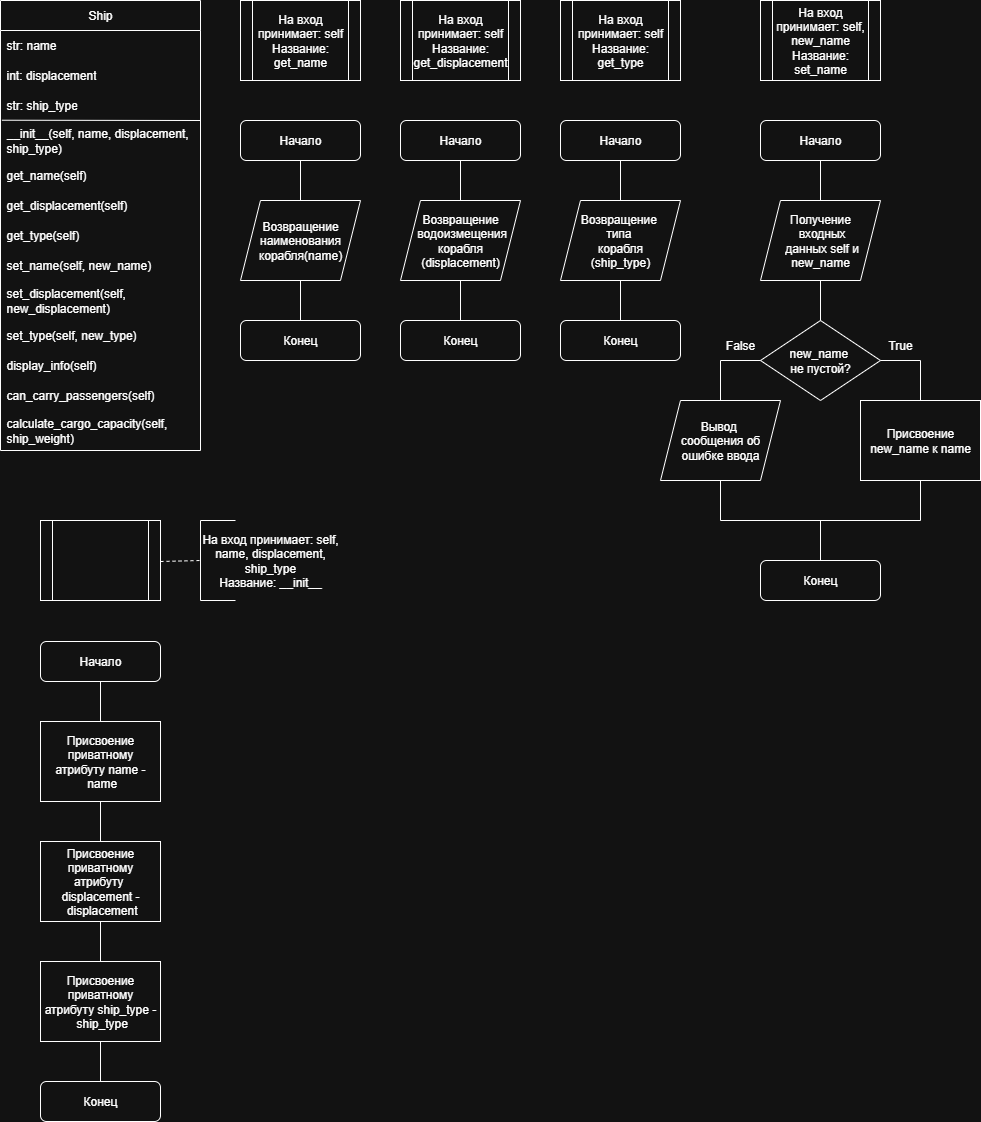

The diagram above was exported from draw.io. Its source (the exported page's mxGraphModel, read from the mxfile embedded in the PNG):
<mxGraphModel dx="1097" dy="626" grid="1" gridSize="10" guides="1" tooltips="1" connect="1" arrows="1" fold="1" page="1" pageScale="1" pageWidth="827" pageHeight="1169" math="0" shadow="0">
  <root>
    <mxCell id="0" />
    <mxCell id="1" parent="0" />
    <mxCell id="v4Fci4Izxjnqzp7hmHTZ-1" value="Начало" style="rounded=1;whiteSpace=wrap;html=1;" vertex="1" parent="1">
      <mxGeometry x="320" y="920" width="120" height="40" as="geometry" />
    </mxCell>
    <mxCell id="v4Fci4Izxjnqzp7hmHTZ-2" value="" style="endArrow=none;html=1;rounded=0;entryX=0.5;entryY=1;entryDx=0;entryDy=0;" edge="1" parent="1" target="v4Fci4Izxjnqzp7hmHTZ-1">
      <mxGeometry width="50" height="50" relative="1" as="geometry">
        <mxPoint x="380" y="1000" as="sourcePoint" />
        <mxPoint x="480" y="1140" as="targetPoint" />
      </mxGeometry>
    </mxCell>
    <mxCell id="v4Fci4Izxjnqzp7hmHTZ-3" value="Возвращение наименования корабля(name)" style="shape=parallelogram;perimeter=parallelogramPerimeter;whiteSpace=wrap;html=1;fixedSize=1;" vertex="1" parent="1">
      <mxGeometry x="320" y="1000" width="120" height="80" as="geometry" />
    </mxCell>
    <mxCell id="v4Fci4Izxjnqzp7hmHTZ-4" value="" style="endArrow=none;html=1;rounded=0;entryX=0.5;entryY=1;entryDx=0;entryDy=0;" edge="1" parent="1" target="v4Fci4Izxjnqzp7hmHTZ-3">
      <mxGeometry width="50" height="50" relative="1" as="geometry">
        <mxPoint x="380" y="1120" as="sourcePoint" />
        <mxPoint x="480" y="1140" as="targetPoint" />
      </mxGeometry>
    </mxCell>
    <mxCell id="v4Fci4Izxjnqzp7hmHTZ-5" value="Конец" style="rounded=1;whiteSpace=wrap;html=1;" vertex="1" parent="1">
      <mxGeometry x="320" y="1120" width="120" height="40" as="geometry" />
    </mxCell>
    <mxCell id="v4Fci4Izxjnqzp7hmHTZ-6" value="Начало" style="rounded=1;whiteSpace=wrap;html=1;" vertex="1" parent="1">
      <mxGeometry x="480" y="920" width="120" height="40" as="geometry" />
    </mxCell>
    <mxCell id="v4Fci4Izxjnqzp7hmHTZ-7" value="" style="endArrow=none;html=1;rounded=0;entryX=0.5;entryY=1;entryDx=0;entryDy=0;" edge="1" parent="1" target="v4Fci4Izxjnqzp7hmHTZ-6">
      <mxGeometry width="50" height="50" relative="1" as="geometry">
        <mxPoint x="540" y="1000" as="sourcePoint" />
        <mxPoint x="640" y="1140" as="targetPoint" />
      </mxGeometry>
    </mxCell>
    <mxCell id="v4Fci4Izxjnqzp7hmHTZ-8" value="Возвращение&lt;div&gt;&amp;nbsp;водоизмещения корабля&lt;div&gt;(displacement)&lt;/div&gt;&lt;/div&gt;" style="shape=parallelogram;perimeter=parallelogramPerimeter;whiteSpace=wrap;html=1;fixedSize=1;" vertex="1" parent="1">
      <mxGeometry x="480" y="1000" width="120" height="80" as="geometry" />
    </mxCell>
    <mxCell id="v4Fci4Izxjnqzp7hmHTZ-9" value="" style="endArrow=none;html=1;rounded=0;entryX=0.5;entryY=1;entryDx=0;entryDy=0;" edge="1" parent="1" target="v4Fci4Izxjnqzp7hmHTZ-8">
      <mxGeometry width="50" height="50" relative="1" as="geometry">
        <mxPoint x="540" y="1120" as="sourcePoint" />
        <mxPoint x="640" y="1140" as="targetPoint" />
      </mxGeometry>
    </mxCell>
    <mxCell id="v4Fci4Izxjnqzp7hmHTZ-10" value="Конец" style="rounded=1;whiteSpace=wrap;html=1;" vertex="1" parent="1">
      <mxGeometry x="480" y="1120" width="120" height="40" as="geometry" />
    </mxCell>
    <mxCell id="v4Fci4Izxjnqzp7hmHTZ-11" value="Начало" style="rounded=1;whiteSpace=wrap;html=1;" vertex="1" parent="1">
      <mxGeometry x="640" y="920" width="120" height="40" as="geometry" />
    </mxCell>
    <mxCell id="v4Fci4Izxjnqzp7hmHTZ-12" value="" style="endArrow=none;html=1;rounded=0;entryX=0.5;entryY=1;entryDx=0;entryDy=0;" edge="1" parent="1" target="v4Fci4Izxjnqzp7hmHTZ-11">
      <mxGeometry width="50" height="50" relative="1" as="geometry">
        <mxPoint x="700" y="1000" as="sourcePoint" />
        <mxPoint x="800" y="1140" as="targetPoint" />
      </mxGeometry>
    </mxCell>
    <mxCell id="v4Fci4Izxjnqzp7hmHTZ-13" value="Возвращение&amp;nbsp;&lt;div&gt;типа&amp;nbsp;&lt;div&gt;корабля&lt;div&gt;(ship_type)&lt;/div&gt;&lt;/div&gt;&lt;/div&gt;" style="shape=parallelogram;perimeter=parallelogramPerimeter;whiteSpace=wrap;html=1;fixedSize=1;" vertex="1" parent="1">
      <mxGeometry x="640" y="1000" width="120" height="80" as="geometry" />
    </mxCell>
    <mxCell id="v4Fci4Izxjnqzp7hmHTZ-14" value="" style="endArrow=none;html=1;rounded=0;entryX=0.5;entryY=1;entryDx=0;entryDy=0;" edge="1" parent="1" target="v4Fci4Izxjnqzp7hmHTZ-13">
      <mxGeometry width="50" height="50" relative="1" as="geometry">
        <mxPoint x="700" y="1120" as="sourcePoint" />
        <mxPoint x="800" y="1140" as="targetPoint" />
      </mxGeometry>
    </mxCell>
    <mxCell id="v4Fci4Izxjnqzp7hmHTZ-15" value="Конец" style="rounded=1;whiteSpace=wrap;html=1;" vertex="1" parent="1">
      <mxGeometry x="640" y="1120" width="120" height="40" as="geometry" />
    </mxCell>
    <mxCell id="v4Fci4Izxjnqzp7hmHTZ-16" value="На вход принимает: self&lt;div&gt;Название: get_name&lt;/div&gt;" style="shape=process;whiteSpace=wrap;html=1;backgroundOutline=1;" vertex="1" parent="1">
      <mxGeometry x="320" y="800" width="120" height="80" as="geometry" />
    </mxCell>
    <mxCell id="v4Fci4Izxjnqzp7hmHTZ-17" value="На вход принимает: self&lt;div&gt;Название: get_displacement&lt;/div&gt;" style="shape=process;whiteSpace=wrap;html=1;backgroundOutline=1;" vertex="1" parent="1">
      <mxGeometry x="480" y="800" width="120" height="80" as="geometry" />
    </mxCell>
    <mxCell id="v4Fci4Izxjnqzp7hmHTZ-18" value="На вход принимает: self&lt;div&gt;Название: get_type&lt;/div&gt;" style="shape=process;whiteSpace=wrap;html=1;backgroundOutline=1;" vertex="1" parent="1">
      <mxGeometry x="640" y="800" width="120" height="80" as="geometry" />
    </mxCell>
    <mxCell id="v4Fci4Izxjnqzp7hmHTZ-19" value="Ship" style="swimlane;fontStyle=0;childLayout=stackLayout;horizontal=1;startSize=30;horizontalStack=0;resizeParent=1;resizeParentMax=0;resizeLast=0;collapsible=1;marginBottom=0;whiteSpace=wrap;html=1;" vertex="1" parent="1">
      <mxGeometry x="80" y="800" width="200" height="450" as="geometry" />
    </mxCell>
    <mxCell id="v4Fci4Izxjnqzp7hmHTZ-20" value="str: name" style="text;strokeColor=none;fillColor=none;align=left;verticalAlign=middle;spacingLeft=4;spacingRight=4;overflow=hidden;points=[[0,0.5],[1,0.5]];portConstraint=eastwest;rotatable=0;whiteSpace=wrap;html=1;" vertex="1" parent="v4Fci4Izxjnqzp7hmHTZ-19">
      <mxGeometry y="30" width="200" height="30" as="geometry" />
    </mxCell>
    <mxCell id="v4Fci4Izxjnqzp7hmHTZ-21" value="int: displacement" style="text;strokeColor=none;fillColor=none;align=left;verticalAlign=middle;spacingLeft=4;spacingRight=4;overflow=hidden;points=[[0,0.5],[1,0.5]];portConstraint=eastwest;rotatable=0;whiteSpace=wrap;html=1;" vertex="1" parent="v4Fci4Izxjnqzp7hmHTZ-19">
      <mxGeometry y="60" width="200" height="30" as="geometry" />
    </mxCell>
    <mxCell id="v4Fci4Izxjnqzp7hmHTZ-22" value="str: ship_type" style="text;strokeColor=none;fillColor=none;align=left;verticalAlign=middle;spacingLeft=4;spacingRight=4;overflow=hidden;points=[[0,0.5],[1,0.5]];portConstraint=eastwest;rotatable=0;whiteSpace=wrap;html=1;" vertex="1" parent="v4Fci4Izxjnqzp7hmHTZ-19">
      <mxGeometry y="90" width="200" height="30" as="geometry" />
    </mxCell>
    <mxCell id="v4Fci4Izxjnqzp7hmHTZ-23" value="__init__(self, name, displacement, ship_type)" style="text;strokeColor=none;fillColor=none;align=left;verticalAlign=middle;spacingLeft=4;spacingRight=4;overflow=hidden;points=[[0,0.5],[1,0.5]];portConstraint=eastwest;rotatable=0;whiteSpace=wrap;html=1;" vertex="1" parent="v4Fci4Izxjnqzp7hmHTZ-19">
      <mxGeometry y="120" width="200" height="40" as="geometry" />
    </mxCell>
    <mxCell id="v4Fci4Izxjnqzp7hmHTZ-24" value="get_name(self)" style="text;strokeColor=none;fillColor=none;align=left;verticalAlign=middle;spacingLeft=4;spacingRight=4;overflow=hidden;points=[[0,0.5],[1,0.5]];portConstraint=eastwest;rotatable=0;whiteSpace=wrap;html=1;" vertex="1" parent="v4Fci4Izxjnqzp7hmHTZ-19">
      <mxGeometry y="160" width="200" height="30" as="geometry" />
    </mxCell>
    <mxCell id="v4Fci4Izxjnqzp7hmHTZ-25" value="" style="endArrow=none;html=1;rounded=0;exitX=0.007;exitY=-0.007;exitDx=0;exitDy=0;exitPerimeter=0;" edge="1" parent="v4Fci4Izxjnqzp7hmHTZ-19" source="v4Fci4Izxjnqzp7hmHTZ-23">
      <mxGeometry width="50" height="50" relative="1" as="geometry">
        <mxPoint x="70" y="150" as="sourcePoint" />
        <mxPoint x="200" y="120" as="targetPoint" />
      </mxGeometry>
    </mxCell>
    <mxCell id="v4Fci4Izxjnqzp7hmHTZ-26" value="get_displacement(self)" style="text;strokeColor=none;fillColor=none;align=left;verticalAlign=middle;spacingLeft=4;spacingRight=4;overflow=hidden;points=[[0,0.5],[1,0.5]];portConstraint=eastwest;rotatable=0;whiteSpace=wrap;html=1;" vertex="1" parent="v4Fci4Izxjnqzp7hmHTZ-19">
      <mxGeometry y="190" width="200" height="30" as="geometry" />
    </mxCell>
    <mxCell id="v4Fci4Izxjnqzp7hmHTZ-27" value="get_type(self)" style="text;strokeColor=none;fillColor=none;align=left;verticalAlign=middle;spacingLeft=4;spacingRight=4;overflow=hidden;points=[[0,0.5],[1,0.5]];portConstraint=eastwest;rotatable=0;whiteSpace=wrap;html=1;" vertex="1" parent="v4Fci4Izxjnqzp7hmHTZ-19">
      <mxGeometry y="220" width="200" height="30" as="geometry" />
    </mxCell>
    <mxCell id="v4Fci4Izxjnqzp7hmHTZ-28" value="set_name(self, new_name)" style="text;strokeColor=none;fillColor=none;align=left;verticalAlign=middle;spacingLeft=4;spacingRight=4;overflow=hidden;points=[[0,0.5],[1,0.5]];portConstraint=eastwest;rotatable=0;whiteSpace=wrap;html=1;" vertex="1" parent="v4Fci4Izxjnqzp7hmHTZ-19">
      <mxGeometry y="250" width="200" height="30" as="geometry" />
    </mxCell>
    <mxCell id="v4Fci4Izxjnqzp7hmHTZ-29" value="set_displacement(self, new_displacement)" style="text;strokeColor=none;fillColor=none;align=left;verticalAlign=middle;spacingLeft=4;spacingRight=4;overflow=hidden;points=[[0,0.5],[1,0.5]];portConstraint=eastwest;rotatable=0;whiteSpace=wrap;html=1;" vertex="1" parent="v4Fci4Izxjnqzp7hmHTZ-19">
      <mxGeometry y="280" width="200" height="40" as="geometry" />
    </mxCell>
    <mxCell id="v4Fci4Izxjnqzp7hmHTZ-30" value="set_type(self, new_type)" style="text;strokeColor=none;fillColor=none;align=left;verticalAlign=middle;spacingLeft=4;spacingRight=4;overflow=hidden;points=[[0,0.5],[1,0.5]];portConstraint=eastwest;rotatable=0;whiteSpace=wrap;html=1;" vertex="1" parent="v4Fci4Izxjnqzp7hmHTZ-19">
      <mxGeometry y="320" width="200" height="30" as="geometry" />
    </mxCell>
    <mxCell id="v4Fci4Izxjnqzp7hmHTZ-31" value="display_info(self)" style="text;strokeColor=none;fillColor=none;align=left;verticalAlign=middle;spacingLeft=4;spacingRight=4;overflow=hidden;points=[[0,0.5],[1,0.5]];portConstraint=eastwest;rotatable=0;whiteSpace=wrap;html=1;" vertex="1" parent="v4Fci4Izxjnqzp7hmHTZ-19">
      <mxGeometry y="350" width="200" height="30" as="geometry" />
    </mxCell>
    <mxCell id="v4Fci4Izxjnqzp7hmHTZ-32" value="&lt;span style=&quot;text-align: center;&quot;&gt;can_carry_passengers(self)&lt;/span&gt;" style="text;strokeColor=none;fillColor=none;align=left;verticalAlign=middle;spacingLeft=4;spacingRight=4;overflow=hidden;points=[[0,0.5],[1,0.5]];portConstraint=eastwest;rotatable=0;whiteSpace=wrap;html=1;" vertex="1" parent="v4Fci4Izxjnqzp7hmHTZ-19">
      <mxGeometry y="380" width="200" height="30" as="geometry" />
    </mxCell>
    <mxCell id="v4Fci4Izxjnqzp7hmHTZ-33" value="&lt;span style=&quot;text-align: center;&quot;&gt;calculate_cargo_capacity(self, ship_weight)&lt;/span&gt;" style="text;strokeColor=none;fillColor=none;align=left;verticalAlign=middle;spacingLeft=4;spacingRight=4;overflow=hidden;points=[[0,0.5],[1,0.5]];portConstraint=eastwest;rotatable=0;whiteSpace=wrap;html=1;" vertex="1" parent="v4Fci4Izxjnqzp7hmHTZ-19">
      <mxGeometry y="410" width="200" height="40" as="geometry" />
    </mxCell>
    <mxCell id="v4Fci4Izxjnqzp7hmHTZ-34" value="Начало" style="rounded=1;whiteSpace=wrap;html=1;" vertex="1" parent="1">
      <mxGeometry x="840" y="920" width="120" height="40" as="geometry" />
    </mxCell>
    <mxCell id="v4Fci4Izxjnqzp7hmHTZ-35" value="" style="endArrow=none;html=1;rounded=0;entryX=0.5;entryY=1;entryDx=0;entryDy=0;" edge="1" parent="1" target="v4Fci4Izxjnqzp7hmHTZ-34">
      <mxGeometry width="50" height="50" relative="1" as="geometry">
        <mxPoint x="900" y="1000" as="sourcePoint" />
        <mxPoint x="1000" y="1140" as="targetPoint" />
      </mxGeometry>
    </mxCell>
    <mxCell id="v4Fci4Izxjnqzp7hmHTZ-36" value="Конец" style="rounded=1;whiteSpace=wrap;html=1;" vertex="1" parent="1">
      <mxGeometry x="840" y="1360" width="120" height="40" as="geometry" />
    </mxCell>
    <mxCell id="v4Fci4Izxjnqzp7hmHTZ-37" value="На вход принимает: self, new_name&lt;div&gt;Название: set_name&lt;/div&gt;" style="shape=process;whiteSpace=wrap;html=1;backgroundOutline=1;" vertex="1" parent="1">
      <mxGeometry x="840" y="800" width="120" height="80" as="geometry" />
    </mxCell>
    <mxCell id="v4Fci4Izxjnqzp7hmHTZ-38" value="new_name&amp;nbsp;&lt;div&gt;не пустой?&lt;/div&gt;" style="rhombus;whiteSpace=wrap;html=1;" vertex="1" parent="1">
      <mxGeometry x="840" y="1120" width="120" height="80" as="geometry" />
    </mxCell>
    <mxCell id="v4Fci4Izxjnqzp7hmHTZ-39" value="" style="endArrow=none;html=1;rounded=0;entryX=1;entryY=0.5;entryDx=0;entryDy=0;" edge="1" parent="1" target="v4Fci4Izxjnqzp7hmHTZ-38">
      <mxGeometry width="50" height="50" relative="1" as="geometry">
        <mxPoint x="1000" y="1160" as="sourcePoint" />
        <mxPoint x="930" y="1260" as="targetPoint" />
      </mxGeometry>
    </mxCell>
    <mxCell id="v4Fci4Izxjnqzp7hmHTZ-40" value="" style="endArrow=none;html=1;rounded=0;entryX=0;entryY=0.5;entryDx=0;entryDy=0;" edge="1" parent="1" target="v4Fci4Izxjnqzp7hmHTZ-38">
      <mxGeometry width="50" height="50" relative="1" as="geometry">
        <mxPoint x="800" y="1160" as="sourcePoint" />
        <mxPoint x="930" y="1260" as="targetPoint" />
      </mxGeometry>
    </mxCell>
    <mxCell id="v4Fci4Izxjnqzp7hmHTZ-41" value="" style="endArrow=none;html=1;rounded=0;" edge="1" parent="1">
      <mxGeometry width="50" height="50" relative="1" as="geometry">
        <mxPoint x="1000" y="1200" as="sourcePoint" />
        <mxPoint x="1000" y="1160" as="targetPoint" />
      </mxGeometry>
    </mxCell>
    <mxCell id="v4Fci4Izxjnqzp7hmHTZ-42" value="" style="endArrow=none;html=1;rounded=0;" edge="1" parent="1">
      <mxGeometry width="50" height="50" relative="1" as="geometry">
        <mxPoint x="800" y="1200" as="sourcePoint" />
        <mxPoint x="800" y="1160" as="targetPoint" />
      </mxGeometry>
    </mxCell>
    <mxCell id="v4Fci4Izxjnqzp7hmHTZ-43" value="True" style="text;html=1;align=center;verticalAlign=middle;whiteSpace=wrap;rounded=0;" vertex="1" parent="1">
      <mxGeometry x="950" y="1130" width="60" height="30" as="geometry" />
    </mxCell>
    <mxCell id="v4Fci4Izxjnqzp7hmHTZ-44" value="False" style="text;html=1;align=center;verticalAlign=middle;whiteSpace=wrap;rounded=0;" vertex="1" parent="1">
      <mxGeometry x="790" y="1130" width="60" height="30" as="geometry" />
    </mxCell>
    <mxCell id="v4Fci4Izxjnqzp7hmHTZ-45" value="" style="endArrow=none;html=1;rounded=0;entryX=0.5;entryY=0;entryDx=0;entryDy=0;" edge="1" parent="1" target="v4Fci4Izxjnqzp7hmHTZ-38">
      <mxGeometry width="50" height="50" relative="1" as="geometry">
        <mxPoint x="900" y="1080" as="sourcePoint" />
        <mxPoint x="930" y="1140" as="targetPoint" />
      </mxGeometry>
    </mxCell>
    <mxCell id="v4Fci4Izxjnqzp7hmHTZ-46" value="Получение&lt;div&gt;&amp;nbsp;входных&lt;/div&gt;&lt;div&gt;&amp;nbsp;данных self и new_name&lt;/div&gt;" style="shape=parallelogram;perimeter=parallelogramPerimeter;whiteSpace=wrap;html=1;fixedSize=1;" vertex="1" parent="1">
      <mxGeometry x="840" y="1000" width="120" height="80" as="geometry" />
    </mxCell>
    <mxCell id="v4Fci4Izxjnqzp7hmHTZ-47" value="Присвоение new_name к name" style="rounded=0;whiteSpace=wrap;html=1;" vertex="1" parent="1">
      <mxGeometry x="940" y="1200" width="120" height="80" as="geometry" />
    </mxCell>
    <mxCell id="v4Fci4Izxjnqzp7hmHTZ-48" value="Вывод&amp;nbsp;&lt;div&gt;сообщения об ошибке ввода&lt;/div&gt;" style="shape=parallelogram;perimeter=parallelogramPerimeter;whiteSpace=wrap;html=1;fixedSize=1;" vertex="1" parent="1">
      <mxGeometry x="740" y="1200" width="120" height="80" as="geometry" />
    </mxCell>
    <mxCell id="v4Fci4Izxjnqzp7hmHTZ-49" value="" style="endArrow=none;html=1;rounded=0;exitX=0.5;exitY=0;exitDx=0;exitDy=0;" edge="1" parent="1">
      <mxGeometry width="50" height="50" relative="1" as="geometry">
        <mxPoint x="900" y="1360" as="sourcePoint" />
        <mxPoint x="900" y="1320" as="targetPoint" />
      </mxGeometry>
    </mxCell>
    <mxCell id="v4Fci4Izxjnqzp7hmHTZ-50" value="" style="endArrow=none;html=1;rounded=0;" edge="1" parent="1">
      <mxGeometry width="50" height="50" relative="1" as="geometry">
        <mxPoint x="800" y="1320" as="sourcePoint" />
        <mxPoint x="1000" y="1320" as="targetPoint" />
      </mxGeometry>
    </mxCell>
    <mxCell id="v4Fci4Izxjnqzp7hmHTZ-51" value="" style="endArrow=none;html=1;rounded=0;entryX=0.5;entryY=1;entryDx=0;entryDy=0;" edge="1" parent="1" target="v4Fci4Izxjnqzp7hmHTZ-48">
      <mxGeometry width="50" height="50" relative="1" as="geometry">
        <mxPoint x="800" y="1320" as="sourcePoint" />
        <mxPoint x="880" y="1220" as="targetPoint" />
      </mxGeometry>
    </mxCell>
    <mxCell id="v4Fci4Izxjnqzp7hmHTZ-52" value="" style="endArrow=none;html=1;rounded=0;" edge="1" parent="1" target="v4Fci4Izxjnqzp7hmHTZ-47">
      <mxGeometry width="50" height="50" relative="1" as="geometry">
        <mxPoint x="1000" y="1320" as="sourcePoint" />
        <mxPoint x="880" y="1220" as="targetPoint" />
      </mxGeometry>
    </mxCell>
    <mxCell id="v4Fci4Izxjnqzp7hmHTZ-53" value="Начало" style="rounded=1;whiteSpace=wrap;html=1;" vertex="1" parent="1">
      <mxGeometry x="120" y="1441" width="120" height="40" as="geometry" />
    </mxCell>
    <mxCell id="v4Fci4Izxjnqzp7hmHTZ-54" value="" style="endArrow=none;html=1;rounded=0;entryX=0.5;entryY=1;entryDx=0;entryDy=0;" edge="1" parent="1">
      <mxGeometry width="50" height="50" relative="1" as="geometry">
        <mxPoint x="180" y="1641" as="sourcePoint" />
        <mxPoint x="180" y="1601" as="targetPoint" />
      </mxGeometry>
    </mxCell>
    <mxCell id="v4Fci4Izxjnqzp7hmHTZ-55" value="Конец" style="rounded=1;whiteSpace=wrap;html=1;" vertex="1" parent="1">
      <mxGeometry x="120" y="1881" width="120" height="40" as="geometry" />
    </mxCell>
    <mxCell id="v4Fci4Izxjnqzp7hmHTZ-56" value="" style="shape=process;whiteSpace=wrap;html=1;backgroundOutline=1;" vertex="1" parent="1">
      <mxGeometry x="120" y="1320" width="120" height="80" as="geometry" />
    </mxCell>
    <mxCell id="v4Fci4Izxjnqzp7hmHTZ-57" value="" style="endArrow=none;html=1;rounded=0;" edge="1" parent="1">
      <mxGeometry width="50" height="50" relative="1" as="geometry">
        <mxPoint x="280" y="1400" as="sourcePoint" />
        <mxPoint x="280" y="1320" as="targetPoint" />
      </mxGeometry>
    </mxCell>
    <mxCell id="v4Fci4Izxjnqzp7hmHTZ-58" value="" style="endArrow=none;html=1;rounded=0;" edge="1" parent="1" source="v4Fci4Izxjnqzp7hmHTZ-59">
      <mxGeometry width="50" height="50" relative="1" as="geometry">
        <mxPoint x="300" y="1320" as="sourcePoint" />
        <mxPoint x="280" y="1320" as="targetPoint" />
      </mxGeometry>
    </mxCell>
    <mxCell id="v4Fci4Izxjnqzp7hmHTZ-59" value="На вход принимает:&amp;nbsp;&lt;span style=&quot;text-align: left;&quot;&gt;self, name, displacement, ship_type&lt;/span&gt;&lt;div&gt;Название: __init__&lt;/div&gt;" style="text;html=1;align=center;verticalAlign=middle;whiteSpace=wrap;rounded=0;" vertex="1" parent="1">
      <mxGeometry x="280" y="1320" width="140" height="80" as="geometry" />
    </mxCell>
    <mxCell id="v4Fci4Izxjnqzp7hmHTZ-60" value="" style="endArrow=none;dashed=1;html=1;rounded=0;exitX=1;exitY=0.5;exitDx=0;exitDy=0;entryX=0;entryY=0.5;entryDx=0;entryDy=0;" edge="1" parent="1" target="v4Fci4Izxjnqzp7hmHTZ-59">
      <mxGeometry width="50" height="50" relative="1" as="geometry">
        <mxPoint x="240" y="1361" as="sourcePoint" />
        <mxPoint x="610" y="1591" as="targetPoint" />
      </mxGeometry>
    </mxCell>
    <mxCell id="v4Fci4Izxjnqzp7hmHTZ-61" value="" style="endArrow=none;html=1;rounded=0;exitX=0;exitY=0;exitDx=0;exitDy=0;entryX=0.25;entryY=0;entryDx=0;entryDy=0;" edge="1" parent="1" source="v4Fci4Izxjnqzp7hmHTZ-59" target="v4Fci4Izxjnqzp7hmHTZ-59">
      <mxGeometry width="50" height="50" relative="1" as="geometry">
        <mxPoint x="420" y="1311" as="sourcePoint" />
        <mxPoint x="470" y="1261" as="targetPoint" />
      </mxGeometry>
    </mxCell>
    <mxCell id="v4Fci4Izxjnqzp7hmHTZ-62" value="" style="endArrow=none;html=1;rounded=0;exitX=0;exitY=1;exitDx=0;exitDy=0;entryX=0.25;entryY=1;entryDx=0;entryDy=0;" edge="1" parent="1" source="v4Fci4Izxjnqzp7hmHTZ-59" target="v4Fci4Izxjnqzp7hmHTZ-59">
      <mxGeometry width="50" height="50" relative="1" as="geometry">
        <mxPoint x="280" y="1411" as="sourcePoint" />
        <mxPoint x="315" y="1411" as="targetPoint" />
      </mxGeometry>
    </mxCell>
    <mxCell id="v4Fci4Izxjnqzp7hmHTZ-63" value="" style="endArrow=none;html=1;rounded=0;entryX=0.5;entryY=1;entryDx=0;entryDy=0;" edge="1" parent="1">
      <mxGeometry width="50" height="50" relative="1" as="geometry">
        <mxPoint x="180" y="1521" as="sourcePoint" />
        <mxPoint x="180" y="1481" as="targetPoint" />
      </mxGeometry>
    </mxCell>
    <mxCell id="v4Fci4Izxjnqzp7hmHTZ-64" value="" style="endArrow=none;html=1;rounded=0;entryX=0.5;entryY=1;entryDx=0;entryDy=0;exitX=0.5;exitY=0;exitDx=0;exitDy=0;" edge="1" parent="1">
      <mxGeometry width="50" height="50" relative="1" as="geometry">
        <mxPoint x="180" y="1761" as="sourcePoint" />
        <mxPoint x="180" y="1721" as="targetPoint" />
      </mxGeometry>
    </mxCell>
    <mxCell id="v4Fci4Izxjnqzp7hmHTZ-65" value="" style="endArrow=none;html=1;rounded=0;entryX=0.5;entryY=1;entryDx=0;entryDy=0;exitX=0.5;exitY=0;exitDx=0;exitDy=0;" edge="1" parent="1">
      <mxGeometry width="50" height="50" relative="1" as="geometry">
        <mxPoint x="180" y="1881" as="sourcePoint" />
        <mxPoint x="180" y="1841" as="targetPoint" />
      </mxGeometry>
    </mxCell>
    <mxCell id="v4Fci4Izxjnqzp7hmHTZ-66" value="Присвоение приватному атрибуту name -&lt;span style=&quot;background-color: transparent; color: light-dark(rgb(0, 0, 0), rgb(255, 255, 255));&quot;&gt;&amp;nbsp;&lt;/span&gt;name" style="rounded=0;whiteSpace=wrap;html=1;" vertex="1" parent="1">
      <mxGeometry x="120" y="1521" width="120" height="80" as="geometry" />
    </mxCell>
    <mxCell id="v4Fci4Izxjnqzp7hmHTZ-67" value="Присвоение приватному атрибуту&amp;nbsp;&lt;span style=&quot;text-align: left;&quot;&gt;ship_type&lt;/span&gt;&amp;nbsp;-&lt;span style=&quot;color: light-dark(rgb(0, 0, 0), rgb(255, 255, 255)); background-color: transparent;&quot;&gt;&amp;nbsp;&lt;/span&gt;&lt;span style=&quot;text-align: left;&quot;&gt;ship_type&lt;/span&gt;" style="rounded=0;whiteSpace=wrap;html=1;" vertex="1" parent="1">
      <mxGeometry x="120" y="1761" width="120" height="80" as="geometry" />
    </mxCell>
    <mxCell id="v4Fci4Izxjnqzp7hmHTZ-68" value="Присвоение приватному атрибуту&amp;nbsp;&lt;div&gt;&lt;span style=&quot;text-align: left;&quot;&gt;displacement&lt;/span&gt;&amp;nbsp;-&lt;span style=&quot;color: light-dark(rgb(0, 0, 0), rgb(255, 255, 255)); background-color: transparent;&quot;&gt;&amp;nbsp;&lt;/span&gt;&lt;span style=&quot;text-align: left;&quot;&gt;displacement&lt;/span&gt;&lt;/div&gt;" style="rounded=0;whiteSpace=wrap;html=1;" vertex="1" parent="1">
      <mxGeometry x="120" y="1641" width="120" height="80" as="geometry" />
    </mxCell>
  </root>
</mxGraphModel>